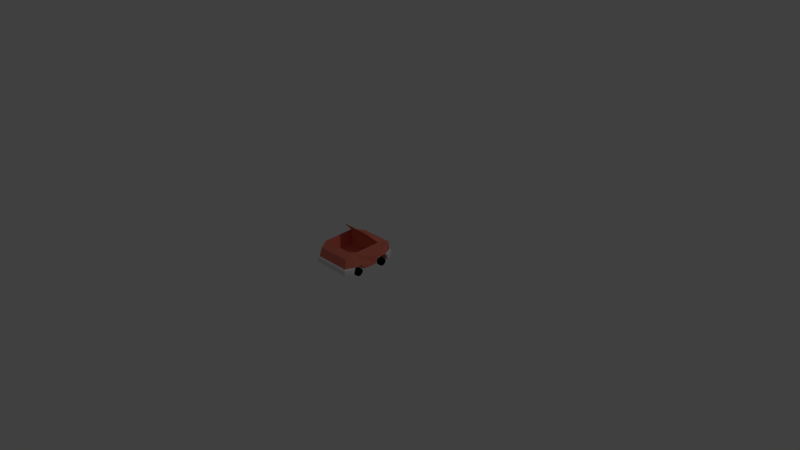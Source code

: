 # Source: CarSport.blend  (saved by Blender 2.72.0; exported with 4.5.12 LTS)
import bpy
from mathutils import Matrix  # noqa: F401  (used for matrix-valued properties, if any)

bpy.ops.wm.read_factory_settings(use_empty=True)
scene = bpy.context.scene
scene.name = 'Scene'

# ---- collections
col_collection_1 = bpy.data.collections.new('Collection 1'); scene.collection.children.link(col_collection_1)

# ---- materials (node trees are filled in below, after node groups)
mat_sport = bpy.data.materials.new('Sport')
mat_sport.alpha_threshold = 0.0
mat_sport.use_transparent_shadow = False
mat_sport.diffuse_color = (0.8, 0.208, 0.147, 1.0)
mat_sport.roughness = 0.5
mat_bumper = bpy.data.materials.new('Bumper')
mat_bumper.alpha_threshold = 0.0
mat_bumper.use_transparent_shadow = False
mat_bumper.roughness = 0.5
mat_wheel = bpy.data.materials.new('Wheel')
mat_wheel.alpha_threshold = 0.0
mat_wheel.use_transparent_shadow = False
mat_wheel.diffuse_color = (0.0, 0.0, 0.0, 1.0)
mat_wheel.roughness = 0.5
mat_headlights = bpy.data.materials.new('HeadLights')
mat_headlights.alpha_threshold = 0.0
mat_headlights.use_transparent_shadow = False
mat_headlights.diffuse_color = (1.0, 1.0, 1.0, 1.0)
mat_headlights.roughness = 0.5

# ---- material node trees

# ---- world
world_world = bpy.data.worlds.new('World'); scene.world = world_world
world_world.color = (0.05088, 0.05088, 0.05088)
world_world.use_sun_shadow = False
world_world.sun_shadow_jitter_overblur = 0.0
world_world.cycles.sampling_method = 'MANUAL'
world_world.cycles.sample_map_resolution = 256

# ---- cameras
cam_camera = bpy.data.cameras.new('Camera')
cam_camera.clip_end = 100.0
cam_camera.lens = 35.0
cam_camera.sensor_width = 32.0
cam_camera.sensor_height = 18.0
cam_camera.ortho_scale = 7.314
cam_camera.dof.focus_distance = 0.0
cam_camera.dof.aperture_fstop = 128.0

# ---- lights
light_lamp = bpy.data.lights.new('Lamp', 'POINT')
light_lamp.transmission_factor = 0.0
light_lamp.cutoff_distance = 30.0
light_lamp.energy = 100.0
light_lamp.shadow_buffer_clip_start = 1.001
light_lamp.shadow_soft_size = 0.1
light_lamp.shadow_maximum_resolution = 0.006
light_lamp.use_absolute_resolution = True
light_lamp.cycles.use_multiple_importance_sampling = False

# ---- meshes
me_cube_002 = bpy.data.meshes.new('Cube.002')
me_cube_002.from_pydata([(0.1432, 0.2238, 0.5647), (0.1432, 0.2386, 0.5542), (0.1162, 0.2156, 0.5664), (0.101, 0.2257, 0.5568), (0.105, 0.1957, 0.5705), (0.08357, 0.1947, 0.5633), (0.1162, 0.1758, 0.5747), (0.101, 0.1636, 0.5698), (0.1432, 0.1676, 0.5764), (0.1432, 0.1508, 0.5725), (0.1701, 0.1758, 0.5747), (0.1853, 0.1636, 0.5698), (0.1813, 0.1957, 0.5705), (0.2028, 0.1947, 0.5633), (0.1701, 0.2156, 0.5664), (0.1853, 0.2257, 0.5568), (-0.216, 0.05139, 0.5735), (-0.233, 0.05142, -0.1827), (-0.2269, 0.2517, 0.55), (-0.2316, 0.2502, -0.15), (0.233, 0.05142, -0.1827), (0.216, 0.05139, 0.5735), (0.2316, 0.2502, -0.15), (0.2269, 0.2517, 0.55), (-0.2567, 0.318, 0.358), (-0.253, 0.3048, -0.06887), (-0.1842, 0.4745, 0.2052), (0.253, 0.3048, -0.06887), (0.2566, 0.318, 0.358), (0.1842, 0.4745, 0.2052), (-0.2843, 0.0561, -0.0873), (-0.2828, 0.0561, 0.4665), (-0.2819, 0.05763, 0.1007), (-0.2819, 0.05762, 0.2819), (-0.2862, 0.1324, -0.06052), (-0.2819, 0.1197, 0.04985), (-0.2838, 0.1302, 0.4455), (-0.2839, 0.1354, 0.332), (0.1732, 0.05608, 0.4483), (0.2828, 0.0561, 0.4665), (0.2819, 0.05763, 0.2801), (0.2819, 0.05763, 0.1005), (0.2843, 0.0561, -0.0873), (0.2838, 0.1302, 0.4455), (0.2839, 0.1356, 0.332), (0.2819, 0.1197, 0.04907), (0.2862, 0.1324, -0.06055), (-0.2528, 0.05143, 0.05518), (-0.2998, 0.05143, 0.05518), (-0.2528, 0.01965, 0.04464), (-0.2998, 0.01965, 0.04464), (-0.2528, 1.068e-05, 0.01705), (-0.2998, 1.126e-05, 0.01705), (-0.2528, 1.127e-05, -0.01706), (-0.2998, 1.184e-05, -0.01706), (-0.2528, 0.01965, -0.04465), (-0.2998, 0.01965, -0.04465), (-0.2528, 0.05143, -0.05519), (-0.2998, 0.05143, -0.05519), (-0.2528, 0.08321, -0.04465), (-0.2998, 0.08321, -0.04465), (-0.2528, 0.1029, -0.01706), (-0.2998, 0.1029, -0.01706), (-0.2528, 0.1029, 0.01705), (-0.2998, 0.1029, 0.01705), (-0.2528, 0.08321, 0.04464), (-0.2998, 0.08321, 0.04464), (-0.2528, 0.05142, 0.4352), (-0.2998, 0.05142, 0.4352), (-0.2528, 0.01964, 0.4246), (-0.2998, 0.01964, 0.4246), (-0.2528, 3.967e-06, 0.397), (-0.2998, 4.541e-06, 0.397), (-0.2528, 4.556e-06, 0.3629), (-0.2998, 5.13e-06, 0.3629), (-0.2528, 0.01965, 0.3354), (-0.2998, 0.01965, 0.3354), (-0.2528, 0.05143, 0.3248), (-0.2998, 0.05143, 0.3248), (-0.2528, 0.0832, 0.3354), (-0.2998, 0.0832, 0.3354), (-0.2528, 0.1028, 0.3629), (-0.2998, 0.1028, 0.3629), (-0.2528, 0.1028, 0.3971), (-0.2998, 0.1028, 0.3971), (-0.2528, 0.0832, 0.4246), (-0.2998, 0.0832, 0.4246), (0.2998, 0.0494, 0.05306), (0.2528, 0.0494, 0.05306), (0.2998, 0.01762, 0.04252), (0.2528, 0.01762, 0.04252), (0.2998, -0.00202, 0.01493), (0.2528, -0.00202, 0.01493), (0.2998, -0.00202, -0.01918), (0.2528, -0.00202, -0.01918), (0.2998, 0.01762, -0.04677), (0.2528, 0.01762, -0.04677), (0.2998, 0.0494, -0.05731), (0.2528, 0.0494, -0.05731), (0.2998, 0.08118, -0.04677), (0.2528, 0.08118, -0.04677), (0.2998, 0.1008, -0.01918), (0.2528, 0.1008, -0.01918), (0.2998, 0.1008, 0.01493), (0.2528, 0.1008, 0.01493), (0.2998, 0.08118, 0.04252), (0.2528, 0.08118, 0.04252), (0.2998, 0.05142, 0.4352), (0.2528, 0.05142, 0.4352), (0.2998, 0.01964, 0.4246), (0.2528, 0.01964, 0.4246), (0.2998, 4.593e-06, 0.3971), (0.2528, 4.593e-06, 0.3971), (0.2998, 5.189e-06, 0.3629), (0.2528, 5.189e-06, 0.3629), (0.2998, 0.01965, 0.3354), (0.2528, 0.01965, 0.3354), (0.2998, 0.05143, 0.3248), (0.2528, 0.05143, 0.3248), (0.2998, 0.0832, 0.3354), (0.2528, 0.0832, 0.3354), (0.2998, 0.1028, 0.3629), (0.2528, 0.1028, 0.3629), (0.2998, 0.1028, 0.3971), (0.2528, 0.1028, 0.3971), (0.2998, 0.0832, 0.4246), (0.2528, 0.0832, 0.4246), (0.1992, 0.1197, 0.04915), (0.1992, 0.1197, -0.04965), (0.1732, 0.05609, -0.06994), (0.1732, 0.05608, 0.07313), (-0.1732, 0.05609, -0.06994), (-0.1992, 0.1197, -0.0496), (-0.1992, 0.1197, 0.04972), (-0.1732, 0.05608, 0.07317), (0.1732, 0.05608, 0.3079), (0.1992, 0.1197, 0.3302), (0.1992, 0.1197, 0.4294), (-0.1992, 0.1196, 0.3302), (-0.1732, 0.05608, 0.4484), (-0.1732, 0.05607, 0.3085), (-0.1991, 0.1197, 0.4294), (-0.2255, 0.137, 0.5741), (0.2255, 0.137, 0.5741), (-0.2366, 0.05581, 0.5922), (0.2366, 0.05581, 0.5922), (-0.3037, 0.05796, 0.4745), (-0.3037, 0.1204, 0.4572), (0.3037, 0.05796, 0.4745), (0.3037, 0.1204, 0.4572), (-0.2366, 0.1218, 0.5908), (0.2366, 0.1218, 0.5908), (0.2439, 0.1368, -0.1829), (-0.2439, 0.1368, -0.1829), (-0.2571, 0.05596, -0.2008), (0.2571, 0.05596, -0.2008), (-0.3064, 0.0578, -0.09251), (-0.3064, 0.12, -0.07381), (0.3064, 0.0578, -0.0925), (0.3064, 0.12, -0.07381), (0.2568, 0.1215, -0.1995), (-0.2568, 0.1215, -0.1995), (-0.1432, 0.2238, 0.5647), (-0.1432, 0.2386, 0.5542), (-0.1701, 0.2156, 0.5664), (-0.1853, 0.2257, 0.5568), (-0.1813, 0.1957, 0.5705), (-0.2028, 0.1947, 0.5633), (-0.1701, 0.1758, 0.5747), (-0.1853, 0.1636, 0.5698), (-0.1432, 0.1676, 0.5764), (-0.1432, 0.1508, 0.5724), (-0.1162, 0.1758, 0.5747), (-0.101, 0.1636, 0.5698), (-0.105, 0.1957, 0.5705), (-0.08357, 0.1947, 0.5633), (-0.1162, 0.2156, 0.5664), (-0.101, 0.2257, 0.5568), (-0.2057, 0.1547, 0.3156), (-0.2023, 0.1441, -0.02616), (0.2023, 0.1441, -0.02616), (0.2057, 0.1547, 0.3156), (-0.2567, 0.3141, 0.3547), (-0.1842, 0.4706, 0.2019), (0.2566, 0.3142, 0.3547), (0.1842, 0.4706, 0.2019)], [], [(0, 1, 3, 2), (2, 3, 5, 4), (4, 5, 7, 6), (6, 7, 9, 8), (8, 9, 11, 10), (10, 11, 13, 12), (14, 15, 1, 0), (12, 13, 15, 14), (0, 2, 4, 6, 8, 10, 12, 14), (24, 25, 34, 35, 32, 33, 37), (19, 22, 152, 153), (142, 36, 147, 150), (24, 182, 184, 28), (43, 143, 151, 149), (19, 153, 34, 25), (32, 134, 130, 41, 40, 135, 140, 33), (136, 44, 43, 137), (143, 142, 150, 151), (152, 46, 159, 160), (135, 40, 44, 136), (38, 137, 43, 39), (47, 48, 50, 49), (49, 50, 52, 51), (51, 52, 54, 53), (53, 54, 56, 55), (55, 56, 58, 57), (57, 58, 60, 59), (59, 60, 62, 61), (61, 62, 64, 63), (50, 48, 66, 64, 62, 60, 58, 56, 54, 52), (65, 66, 48, 47), (63, 64, 66, 65), (67, 68, 70, 69), (69, 70, 72, 71), (71, 72, 74, 73), (73, 74, 76, 75), (75, 76, 78, 77), (77, 78, 80, 79), (79, 80, 82, 81), (81, 82, 84, 83), (70, 68, 86, 84, 82, 80, 78, 76, 74, 72), (85, 86, 68, 67), (83, 84, 86, 85), (87, 88, 90, 89), (89, 90, 92, 91), (91, 92, 94, 93), (93, 94, 96, 95), (95, 96, 98, 97), (97, 98, 100, 99), (99, 100, 102, 101), (101, 102, 104, 103), (105, 106, 88, 87), (103, 104, 106, 105), (87, 89, 91, 93, 95, 97, 99, 101, 103, 105), (107, 108, 110, 109), (109, 110, 112, 111), (111, 112, 114, 113), (113, 114, 116, 115), (115, 116, 118, 117), (117, 118, 120, 119), (119, 120, 122, 121), (121, 122, 124, 123), (125, 126, 108, 107), (123, 124, 126, 125), (107, 109, 111, 113, 115, 117, 119, 121, 123, 125), (23, 28, 24, 18), (47, 49, 51, 53, 55, 57, 59, 61, 63, 65), (67, 69, 71, 73, 75, 77, 79, 81, 83, 85), (110, 108, 126, 124, 122, 120, 118, 116, 114, 112), (90, 88, 106, 104, 102, 100, 98, 96, 94, 92), (27, 28, 44, 40, 41, 45, 46), (30, 131, 132, 34), (34, 132, 133, 35), (32, 35, 133, 134), (42, 129, 131, 30, 17, 20), (31, 139, 38, 39, 21, 16), (130, 127, 45, 41), (129, 42, 46, 128), (128, 46, 45, 127), (129, 130, 134, 131), (37, 138, 141, 36), (33, 140, 138, 37), (31, 36, 141, 139), (38, 139, 140, 135), (141, 138, 140, 139), (136, 137, 38, 135), (129, 128, 127, 130), (134, 133, 132, 131), (36, 142, 18), (43, 23, 143), (142, 143, 23, 18), (37, 36, 18, 24), (28, 23, 43, 44), (144, 145, 151, 150), (144, 150, 147, 146), (151, 145, 148, 149), (39, 43, 149, 148), (21, 39, 148, 145), (36, 31, 146, 147), (16, 21, 145, 144), (31, 16, 144, 146), (22, 27, 46, 152), (34, 153, 161, 157), (153, 152, 160, 161), (160, 159, 158, 155), (161, 154, 156, 157), (161, 160, 155, 154), (46, 42, 158, 159), (30, 34, 157, 156), (17, 30, 156, 154), (20, 17, 154, 155), (42, 20, 155, 158), (162, 163, 165, 164), (164, 165, 167, 166), (166, 167, 169, 168), (168, 169, 171, 170), (170, 171, 173, 172), (172, 173, 175, 174), (176, 177, 163, 162), (174, 175, 177, 176), (162, 164, 166, 168, 170, 172, 174, 176), (24, 28, 181, 178), (180, 179, 178, 181), (27, 25, 179, 180), (28, 27, 180, 181), (25, 24, 178, 179), (22, 19, 25, 27), (182, 183, 185, 184), (29, 185, 183, 26), (28, 184, 185, 29), (26, 183, 182, 24), (29, 26, 24, 28)])
me_cube_002.polygons.foreach_set('material_index', [3, 3, 3, 3, 3, 3, 3, 3, 3, 0, 0, 1, 0, 1, 0, 0, 0, 1, 1, 0, 0, 2, 2, 2, 2, 2, 2, 2, 2, 2, 2, 2, 2, 2, 2, 2, 2, 2, 2, 2, 2, 2, 2, 2, 2, 2, 2, 2, 2, 2, 2, 2, 2, 2, 2, 2, 2, 2, 2, 2, 2, 2, 2, 2, 2, 0, 2, 2, 2, 2, 0, 0, 0, 0, 0, 0, 0, 0, 0, 0, 0, 0, 0, 0, 0, 0, 0, 0, 0, 0, 0, 0, 0, 1, 1, 1, 1, 1, 1, 1, 1, 0, 1, 1, 1, 1, 1, 1, 1, 1, 1, 1, 3, 3, 3, 3, 3, 3, 3, 3, 3, 0, 0, 0, 0, 0, 0, 0, 0, 0, 0, 0])
me_cube_002.materials.append(mat_sport)
me_cube_002.materials.append(mat_bumper)
me_cube_002.materials.append(mat_wheel)
me_cube_002.materials.append(mat_headlights)
me_cube_002.use_remesh_preserve_volume = False
me_cube_002.use_remesh_preserve_attributes = False
me_cube_002.use_mirror_vertex_groups = False
me_cube_002.update()

# ---- objects
ob_lamp = bpy.data.objects.new('Lamp', light_lamp)
ob_camera = bpy.data.objects.new('Camera', cam_camera)
ob_sport = bpy.data.objects.new('Sport', me_cube_002)

# ---- transforms, parenting, visibility, modifiers, constraints
ob_lamp.location = (4.076, 1.005, 5.904)
ob_lamp.rotation_euler = (0.6503, 0.05522, 1.866)
ob_lamp.lock_rotations_4d = False
ob_lamp.empty_display_type = 'ARROWS'
ob_lamp.color = (0.0, 0.0, 0.0, 0.0)
ob_lamp.lineart.crease_threshold = 0.0
ob_camera.location = (7.481, -6.508, 5.344)
ob_camera.rotation_euler = (1.109, 0.01082, 0.8149)
ob_camera.lock_rotations_4d = False
ob_camera.empty_display_type = 'ARROWS'
ob_camera.color = (0.0, 0.0, 0.0, 0.0)
ob_camera.display_type = 'WIRE'
ob_camera.lineart.crease_threshold = 0.0
ob_sport.location = (1.987e-08, -0.5, 2.831e-06)
ob_sport.rotation_euler = (1.571, -0.0, -3.142)
ob_sport.lineart.crease_threshold = 0.0

# ---- collection membership
col_collection_1.objects.link(ob_lamp)
col_collection_1.objects.link(ob_camera)
col_collection_1.objects.link(ob_sport)

# ---- scene / render settings (as saved in the file)
scene.camera = ob_camera
scene.frame_start = 1; scene.frame_end = 250; scene.frame_set(3)
scene.render.engine = 'BLENDER_EEVEE_NEXT'
scene.render.resolution_percentage = 50
scene.render.dither_intensity = 0.0
scene.cycles.use_denoising = False
scene.cycles.samples = 10
scene.cycles.sampling_pattern = 'TABULATED_SOBOL'
scene.cycles.light_sampling_threshold = 0.0
scene.cycles.use_adaptive_sampling = False
scene.cycles.use_light_tree = False
scene.cycles.blur_glossy = 0.0
scene.cycles.pixel_filter_type = 'GAUSSIAN'
scene.cycles.sample_clamp_indirect = 0.0
scene.view_settings.view_transform = 'Standard'
bpy.context.view_layer.update()
